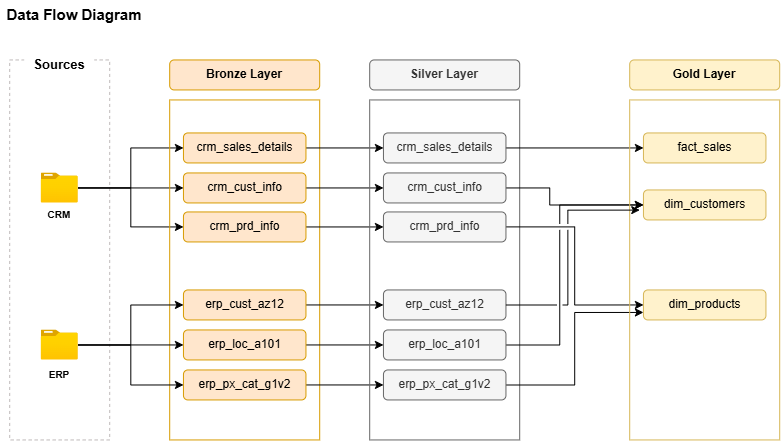

The diagram above was exported from draw.io. Its source (the exported page's mxGraphModel, read from the mxfile embedded in the PNG):
<mxGraphModel dx="905" dy="454" grid="1" gridSize="10" guides="1" tooltips="1" connect="1" arrows="1" fold="1" page="1" pageScale="1" pageWidth="850" pageHeight="1100" math="0" shadow="0">
  <root>
    <mxCell id="0" />
    <mxCell id="1" parent="0" />
    <mxCell id="to1WeMp5tDnI6J8CeraD-1" parent="1" style="rounded=0;whiteSpace=wrap;html=1;fillColor=none;dashed=1;strokeColor=light-dark(#bfbaba, #ededed);" value="" vertex="1">
      <mxGeometry height="380" width="100" x="20" y="70" as="geometry" />
    </mxCell>
    <mxCell id="to1WeMp5tDnI6J8CeraD-2" parent="1" style="rounded=1;whiteSpace=wrap;html=1;strokeColor=none;fontSize=13;fontStyle=1" value="Sources" vertex="1">
      <mxGeometry height="30" width="70" x="35" y="60" as="geometry" />
    </mxCell>
    <mxCell id="to1WeMp5tDnI6J8CeraD-20" edge="1" parent="1" source="to1WeMp5tDnI6J8CeraD-3" style="edgeStyle=orthogonalEdgeStyle;rounded=0;orthogonalLoop=1;jettySize=auto;html=1;entryX=0;entryY=0.5;entryDx=0;entryDy=0;" target="to1WeMp5tDnI6J8CeraD-13">
      <mxGeometry relative="1" as="geometry" />
    </mxCell>
    <mxCell id="to1WeMp5tDnI6J8CeraD-21" edge="1" parent="1" source="to1WeMp5tDnI6J8CeraD-3" style="edgeStyle=orthogonalEdgeStyle;rounded=0;orthogonalLoop=1;jettySize=auto;html=1;entryX=0;entryY=0.5;entryDx=0;entryDy=0;" target="to1WeMp5tDnI6J8CeraD-12">
      <mxGeometry relative="1" as="geometry" />
    </mxCell>
    <mxCell id="to1WeMp5tDnI6J8CeraD-22" edge="1" parent="1" source="to1WeMp5tDnI6J8CeraD-3" style="edgeStyle=orthogonalEdgeStyle;rounded=0;orthogonalLoop=1;jettySize=auto;html=1;entryX=0;entryY=0.5;entryDx=0;entryDy=0;" target="to1WeMp5tDnI6J8CeraD-14">
      <mxGeometry relative="1" as="geometry" />
    </mxCell>
    <mxCell id="to1WeMp5tDnI6J8CeraD-3" parent="1" style="image;aspect=fixed;html=1;points=[];align=center;fontSize=12;image=img/lib/azure2/general/Folder_Blank.svg;" value="" vertex="1">
      <mxGeometry height="30" width="36.97" x="51.51" y="183" as="geometry" />
    </mxCell>
    <mxCell id="to1WeMp5tDnI6J8CeraD-5" parent="1" style="text;html=1;whiteSpace=wrap;strokeColor=none;fillColor=none;align=center;verticalAlign=middle;rounded=0;fontStyle=1;fontSize=10;" value="CRM" vertex="1">
      <mxGeometry height="30" width="60" x="39.98999999999998" y="210" as="geometry" />
    </mxCell>
    <mxCell id="to1WeMp5tDnI6J8CeraD-10" parent="1" style="rounded=0;whiteSpace=wrap;html=1;fillColor=none;strokeColor=#d79b00;" value="" vertex="1">
      <mxGeometry height="340" width="150" x="180" y="110" as="geometry" />
    </mxCell>
    <mxCell id="to1WeMp5tDnI6J8CeraD-11" parent="1" style="rounded=1;whiteSpace=wrap;html=1;fillColor=#ffe6cc;strokeColor=#d79b00;fontStyle=1" value="Bronze Layer" vertex="1">
      <mxGeometry height="30" width="150" x="180" y="70" as="geometry" />
    </mxCell>
    <mxCell id="5Y5xS97reFRq7NSVmFTE-8" edge="1" parent="1" source="to1WeMp5tDnI6J8CeraD-12" style="edgeStyle=orthogonalEdgeStyle;rounded=0;orthogonalLoop=1;jettySize=auto;html=1;" target="0N4EK3QvFiVUgiI3IQza-12">
      <mxGeometry relative="1" as="geometry" />
    </mxCell>
    <mxCell id="to1WeMp5tDnI6J8CeraD-12" parent="1" style="rounded=1;whiteSpace=wrap;html=1;fillColor=#ffe6cc;strokeColor=#d79b00;fontStyle=0" value="crm_cust_info" vertex="1">
      <mxGeometry height="30" width="122.5" x="193.75" y="183" as="geometry" />
    </mxCell>
    <mxCell id="5Y5xS97reFRq7NSVmFTE-10" edge="1" parent="1" source="to1WeMp5tDnI6J8CeraD-13" style="edgeStyle=orthogonalEdgeStyle;rounded=0;orthogonalLoop=1;jettySize=auto;html=1;entryX=0;entryY=0.5;entryDx=0;entryDy=0;" target="0N4EK3QvFiVUgiI3IQza-13">
      <mxGeometry relative="1" as="geometry" />
    </mxCell>
    <mxCell id="to1WeMp5tDnI6J8CeraD-13" parent="1" style="rounded=1;whiteSpace=wrap;html=1;fillColor=#ffe6cc;strokeColor=#d79b00;fontStyle=0" value="crm_prd_info" vertex="1">
      <mxGeometry height="30" width="122.5" x="193.75" y="222" as="geometry" />
    </mxCell>
    <mxCell id="5Y5xS97reFRq7NSVmFTE-7" edge="1" parent="1" source="to1WeMp5tDnI6J8CeraD-14" style="edgeStyle=orthogonalEdgeStyle;rounded=0;orthogonalLoop=1;jettySize=auto;html=1;entryX=0;entryY=0.5;entryDx=0;entryDy=0;" target="0N4EK3QvFiVUgiI3IQza-14">
      <mxGeometry relative="1" as="geometry" />
    </mxCell>
    <mxCell id="to1WeMp5tDnI6J8CeraD-14" parent="1" style="rounded=1;whiteSpace=wrap;html=1;fillColor=#ffe6cc;strokeColor=#d79b00;fontStyle=0" value="crm_sales_details" vertex="1">
      <mxGeometry height="30" width="122.5" x="193.75" y="143" as="geometry" />
    </mxCell>
    <mxCell id="5Y5xS97reFRq7NSVmFTE-11" edge="1" parent="1" source="to1WeMp5tDnI6J8CeraD-15" style="edgeStyle=orthogonalEdgeStyle;rounded=0;orthogonalLoop=1;jettySize=auto;html=1;entryX=0;entryY=0.5;entryDx=0;entryDy=0;" target="0N4EK3QvFiVUgiI3IQza-15">
      <mxGeometry relative="1" as="geometry" />
    </mxCell>
    <mxCell id="to1WeMp5tDnI6J8CeraD-15" parent="1" style="rounded=1;whiteSpace=wrap;html=1;fillColor=#ffe6cc;strokeColor=#d79b00;fontStyle=0" value="erp_cust_az12" vertex="1">
      <mxGeometry height="30" width="122.5" x="193.75" y="300" as="geometry" />
    </mxCell>
    <mxCell id="5Y5xS97reFRq7NSVmFTE-12" edge="1" parent="1" source="to1WeMp5tDnI6J8CeraD-16" style="edgeStyle=orthogonalEdgeStyle;rounded=0;orthogonalLoop=1;jettySize=auto;html=1;entryX=0;entryY=0.5;entryDx=0;entryDy=0;" target="0N4EK3QvFiVUgiI3IQza-16">
      <mxGeometry relative="1" as="geometry" />
    </mxCell>
    <mxCell id="to1WeMp5tDnI6J8CeraD-16" parent="1" style="rounded=1;whiteSpace=wrap;html=1;fillColor=#ffe6cc;strokeColor=#d79b00;fontStyle=0" value="erp_loc_a101" vertex="1">
      <mxGeometry height="30" width="122.5" x="193.75" y="340" as="geometry" />
    </mxCell>
    <mxCell id="5Y5xS97reFRq7NSVmFTE-13" edge="1" parent="1" source="to1WeMp5tDnI6J8CeraD-17" style="edgeStyle=orthogonalEdgeStyle;rounded=0;orthogonalLoop=1;jettySize=auto;html=1;entryX=0;entryY=0.5;entryDx=0;entryDy=0;" target="0N4EK3QvFiVUgiI3IQza-17">
      <mxGeometry relative="1" as="geometry" />
    </mxCell>
    <mxCell id="to1WeMp5tDnI6J8CeraD-17" parent="1" style="rounded=1;whiteSpace=wrap;html=1;fillColor=#ffe6cc;strokeColor=#d79b00;fontStyle=0" value="erp_px_cat_g1v2" vertex="1">
      <mxGeometry height="30" width="122.5" x="193.75" y="380" as="geometry" />
    </mxCell>
    <mxCell id="to1WeMp5tDnI6J8CeraD-23" edge="1" parent="1" source="to1WeMp5tDnI6J8CeraD-18" style="edgeStyle=orthogonalEdgeStyle;rounded=0;orthogonalLoop=1;jettySize=auto;html=1;entryX=0;entryY=0.5;entryDx=0;entryDy=0;" target="to1WeMp5tDnI6J8CeraD-16">
      <mxGeometry relative="1" as="geometry" />
    </mxCell>
    <mxCell id="to1WeMp5tDnI6J8CeraD-24" edge="1" parent="1" source="to1WeMp5tDnI6J8CeraD-18" style="edgeStyle=orthogonalEdgeStyle;rounded=0;orthogonalLoop=1;jettySize=auto;html=1;entryX=0;entryY=0.5;entryDx=0;entryDy=0;" target="to1WeMp5tDnI6J8CeraD-15">
      <mxGeometry relative="1" as="geometry" />
    </mxCell>
    <mxCell id="to1WeMp5tDnI6J8CeraD-25" edge="1" parent="1" source="to1WeMp5tDnI6J8CeraD-18" style="edgeStyle=orthogonalEdgeStyle;rounded=0;orthogonalLoop=1;jettySize=auto;html=1;entryX=0;entryY=0.5;entryDx=0;entryDy=0;" target="to1WeMp5tDnI6J8CeraD-17">
      <mxGeometry relative="1" as="geometry" />
    </mxCell>
    <mxCell id="to1WeMp5tDnI6J8CeraD-18" parent="1" style="image;aspect=fixed;html=1;points=[];align=center;fontSize=12;image=img/lib/azure2/general/Folder_Blank.svg;" value="" vertex="1">
      <mxGeometry height="30" width="36.97" x="51.51000000000001" y="340" as="geometry" />
    </mxCell>
    <mxCell id="to1WeMp5tDnI6J8CeraD-19" parent="1" style="text;html=1;whiteSpace=wrap;strokeColor=none;fillColor=none;align=center;verticalAlign=middle;rounded=0;fontStyle=1;fontSize=10;" value="ERP" vertex="1">
      <mxGeometry height="30" width="60" x="39.99" y="370" as="geometry" />
    </mxCell>
    <mxCell id="0N4EK3QvFiVUgiI3IQza-9" parent="1" style="rounded=1;whiteSpace=wrap;html=1;strokeColor=none;fontSize=15;fontStyle=1" value="Data Flow Diagram" vertex="1">
      <mxGeometry height="30" width="150" x="10" y="10" as="geometry" />
    </mxCell>
    <mxCell id="0N4EK3QvFiVUgiI3IQza-10" parent="1" style="rounded=0;whiteSpace=wrap;html=1;fillColor=none;strokeColor=#666666;fontColor=#333333;" value="" vertex="1">
      <mxGeometry height="340" width="150" x="380" y="110" as="geometry" />
    </mxCell>
    <mxCell id="0N4EK3QvFiVUgiI3IQza-11" parent="1" style="rounded=1;whiteSpace=wrap;html=1;fillColor=#f5f5f5;strokeColor=#666666;fontStyle=1;fontColor=#333333;" value="Silver Layer" vertex="1">
      <mxGeometry height="30" width="150" x="380" y="70" as="geometry" />
    </mxCell>
    <mxCell id="5Y5xS97reFRq7NSVmFTE-15" edge="1" parent="1" source="0N4EK3QvFiVUgiI3IQza-12" style="edgeStyle=orthogonalEdgeStyle;rounded=0;orthogonalLoop=1;jettySize=auto;html=1;entryX=0;entryY=0.5;entryDx=0;entryDy=0;jumpStyle=gap;" target="0N4EK3QvFiVUgiI3IQza-21">
      <mxGeometry relative="1" as="geometry">
        <Array as="points">
          <mxPoint x="560" y="198" />
          <mxPoint x="560" y="215" />
        </Array>
      </mxGeometry>
    </mxCell>
    <mxCell id="0N4EK3QvFiVUgiI3IQza-12" parent="1" style="rounded=1;whiteSpace=wrap;html=1;fillColor=#f5f5f5;strokeColor=#666666;fontStyle=0;fontColor=#333333;" value="crm_cust_info" vertex="1">
      <mxGeometry height="30" width="122.5" x="393.75" y="183" as="geometry" />
    </mxCell>
    <mxCell id="5Y5xS97reFRq7NSVmFTE-18" edge="1" parent="1" source="0N4EK3QvFiVUgiI3IQza-13" style="edgeStyle=orthogonalEdgeStyle;rounded=0;orthogonalLoop=1;jettySize=auto;html=1;entryX=0;entryY=0.5;entryDx=0;entryDy=0;jumpStyle=gap;" target="0N4EK3QvFiVUgiI3IQza-22">
      <mxGeometry relative="1" as="geometry" />
    </mxCell>
    <mxCell id="0N4EK3QvFiVUgiI3IQza-13" parent="1" style="rounded=1;whiteSpace=wrap;html=1;fillColor=#f5f5f5;strokeColor=#666666;fontStyle=0;fontColor=#333333;" value="crm_prd_info" vertex="1">
      <mxGeometry height="30" width="122.5" x="393.75" y="222" as="geometry" />
    </mxCell>
    <mxCell id="5Y5xS97reFRq7NSVmFTE-14" edge="1" parent="1" source="0N4EK3QvFiVUgiI3IQza-14" style="edgeStyle=orthogonalEdgeStyle;rounded=0;orthogonalLoop=1;jettySize=auto;html=1;entryX=0;entryY=0.5;entryDx=0;entryDy=0;" target="0N4EK3QvFiVUgiI3IQza-20">
      <mxGeometry relative="1" as="geometry" />
    </mxCell>
    <mxCell id="0N4EK3QvFiVUgiI3IQza-14" parent="1" style="rounded=1;whiteSpace=wrap;html=1;fillColor=#f5f5f5;strokeColor=#666666;fontStyle=0;fontColor=#333333;" value="crm_sales_details" vertex="1">
      <mxGeometry height="30" width="122.5" x="393.75" y="143" as="geometry" />
    </mxCell>
    <mxCell id="0N4EK3QvFiVUgiI3IQza-15" parent="1" style="rounded=1;whiteSpace=wrap;html=1;fillColor=#f5f5f5;strokeColor=#666666;fontStyle=0;fontColor=#333333;" value="erp_cust_az12" vertex="1">
      <mxGeometry height="30" width="122.5" x="393.75" y="300" as="geometry" />
    </mxCell>
    <mxCell id="5Y5xS97reFRq7NSVmFTE-17" edge="1" parent="1" source="0N4EK3QvFiVUgiI3IQza-16" style="edgeStyle=orthogonalEdgeStyle;rounded=0;orthogonalLoop=1;jettySize=auto;html=1;entryX=0;entryY=0.5;entryDx=0;entryDy=0;jumpStyle=gap;" target="0N4EK3QvFiVUgiI3IQza-21">
      <mxGeometry relative="1" as="geometry">
        <Array as="points">
          <mxPoint x="570" y="355" />
          <mxPoint x="570" y="215" />
        </Array>
      </mxGeometry>
    </mxCell>
    <mxCell id="0N4EK3QvFiVUgiI3IQza-16" parent="1" style="rounded=1;whiteSpace=wrap;html=1;fillColor=#f5f5f5;strokeColor=#666666;fontStyle=0;fontColor=#333333;" value="erp_loc_a101" vertex="1">
      <mxGeometry height="30" width="122.5" x="393.75" y="340" as="geometry" />
    </mxCell>
    <mxCell id="5Y5xS97reFRq7NSVmFTE-19" edge="1" parent="1" source="0N4EK3QvFiVUgiI3IQza-17" style="edgeStyle=orthogonalEdgeStyle;rounded=0;orthogonalLoop=1;jettySize=auto;html=1;entryX=0;entryY=0.75;entryDx=0;entryDy=0;jumpStyle=gap;" target="0N4EK3QvFiVUgiI3IQza-22">
      <mxGeometry relative="1" as="geometry" />
    </mxCell>
    <mxCell id="0N4EK3QvFiVUgiI3IQza-17" parent="1" style="rounded=1;whiteSpace=wrap;html=1;fillColor=#f5f5f5;strokeColor=#666666;fontStyle=0;fontColor=#333333;" value="erp_px_cat_g1v2" vertex="1">
      <mxGeometry height="30" width="122.5" x="393.75" y="380" as="geometry" />
    </mxCell>
    <mxCell id="0N4EK3QvFiVUgiI3IQza-18" parent="1" style="rounded=0;whiteSpace=wrap;html=1;fillColor=none;strokeColor=#d6b656;" value="" vertex="1">
      <mxGeometry height="340" width="150" x="640" y="110" as="geometry" />
    </mxCell>
    <mxCell id="0N4EK3QvFiVUgiI3IQza-19" parent="1" style="rounded=1;whiteSpace=wrap;html=1;fillColor=#fff2cc;strokeColor=#d6b656;fontStyle=1" value="Gold Layer" vertex="1">
      <mxGeometry height="30" width="150" x="640" y="70" as="geometry" />
    </mxCell>
    <mxCell id="0N4EK3QvFiVUgiI3IQza-20" parent="1" style="rounded=1;whiteSpace=wrap;html=1;fillColor=#fff2cc;strokeColor=#d6b656;fontStyle=0" value="fact_sales" vertex="1">
      <mxGeometry height="30" width="122.5" x="653.75" y="143" as="geometry" />
    </mxCell>
    <mxCell id="0N4EK3QvFiVUgiI3IQza-21" parent="1" style="rounded=1;whiteSpace=wrap;html=1;fillColor=#fff2cc;strokeColor=#d6b656;fontStyle=0" value="dim_customers" vertex="1">
      <mxGeometry height="30" width="122.5" x="653.75" y="200" as="geometry" />
    </mxCell>
    <mxCell id="0N4EK3QvFiVUgiI3IQza-22" parent="1" style="rounded=1;whiteSpace=wrap;html=1;fillColor=#fff2cc;strokeColor=#d6b656;fontStyle=0" value="dim_products" vertex="1">
      <mxGeometry height="30" width="122.5" x="653.75" y="300" as="geometry" />
    </mxCell>
    <mxCell id="5Y5xS97reFRq7NSVmFTE-16" edge="1" parent="1" source="0N4EK3QvFiVUgiI3IQza-15" style="edgeStyle=orthogonalEdgeStyle;rounded=0;orthogonalLoop=1;jettySize=auto;html=1;entryX=0.067;entryY=0.324;entryDx=0;entryDy=0;entryPerimeter=0;jumpStyle=gap;" target="0N4EK3QvFiVUgiI3IQza-18">
      <mxGeometry relative="1" as="geometry" />
    </mxCell>
  </root>
</mxGraphModel>